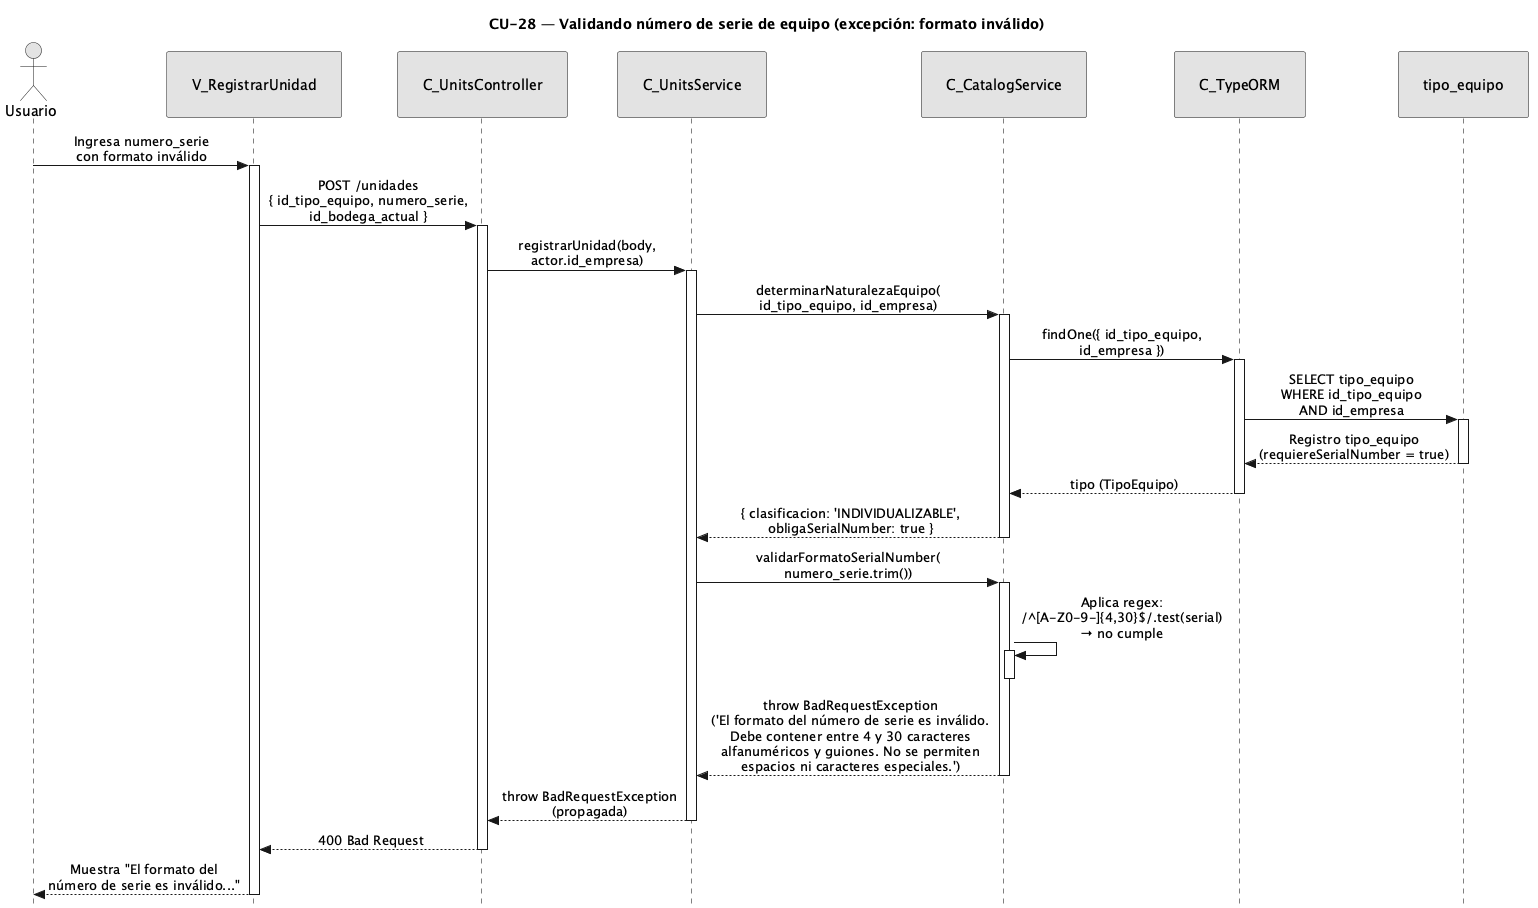

The diagram above was rendered by PlantUML. Its source (embedded in the PNG):
@startuml CU28-exc-formato-invalido
title CU-28 — Validando número de serie de equipo (excepción: formato inválido)

skinparam style strictuml
skinparam monochrome true
skinparam shadowing false
skinparam sequenceMessageAlign center
<style>
sequenceDiagram {
  participant {
    padding 25
  }
  actor {
    padding 20
  }
}
</style>
skinparam sequence {
  MessageAlign center
  LifeLineBorderColor black
}
hide footbox

actor "Usuario" as user
participant "V_RegistrarUnidad" as view
participant "C_UnitsController" as ctrl
participant "C_UnitsService" as units
participant "C_CatalogService" as catalog
participant "C_TypeORM" as orm
participant "tipo_equipo" as tent

user -> view : Ingresa numero_serie\ncon formato inválido
activate view

view -> ctrl : POST /unidades\n{ id_tipo_equipo, numero_serie,\nid_bodega_actual }
activate ctrl

ctrl -> units : registrarUnidad(body,\nactor.id_empresa)
activate units

units -> catalog : determinarNaturalezaEquipo(\nid_tipo_equipo, id_empresa)
activate catalog

catalog -> orm : findOne({ id_tipo_equipo,\nid_empresa })
activate orm

orm -> tent : SELECT tipo_equipo\nWHERE id_tipo_equipo\nAND id_empresa
activate tent
tent --> orm : Registro tipo_equipo\n(requiereSerialNumber = true)
deactivate tent

orm --> catalog : tipo (TipoEquipo)
deactivate orm

catalog --> units : { clasificacion: 'INDIVIDUALIZABLE',\nobligaSerialNumber: true }
deactivate catalog

units -> catalog : validarFormatoSerialNumber(\nnumero_serie.trim())
activate catalog

catalog -> catalog : Aplica regex:\n/^[A-Z0-9-]{4,30}$/.test(serial)\n→ no cumple
activate catalog
deactivate catalog

catalog --> units : throw BadRequestException\n('El formato del número de serie es inválido.\nDebe contener entre 4 y 30 caracteres\nalfanuméricos y guiones. No se permiten\nespacios ni caracteres especiales.')
deactivate catalog

units --> ctrl : throw BadRequestException\n(propagada)
deactivate units

ctrl --> view : 400 Bad Request
deactivate ctrl

view --> user : Muestra "El formato del\nnúmero de serie es inválido..."
deactivate view

@enduml